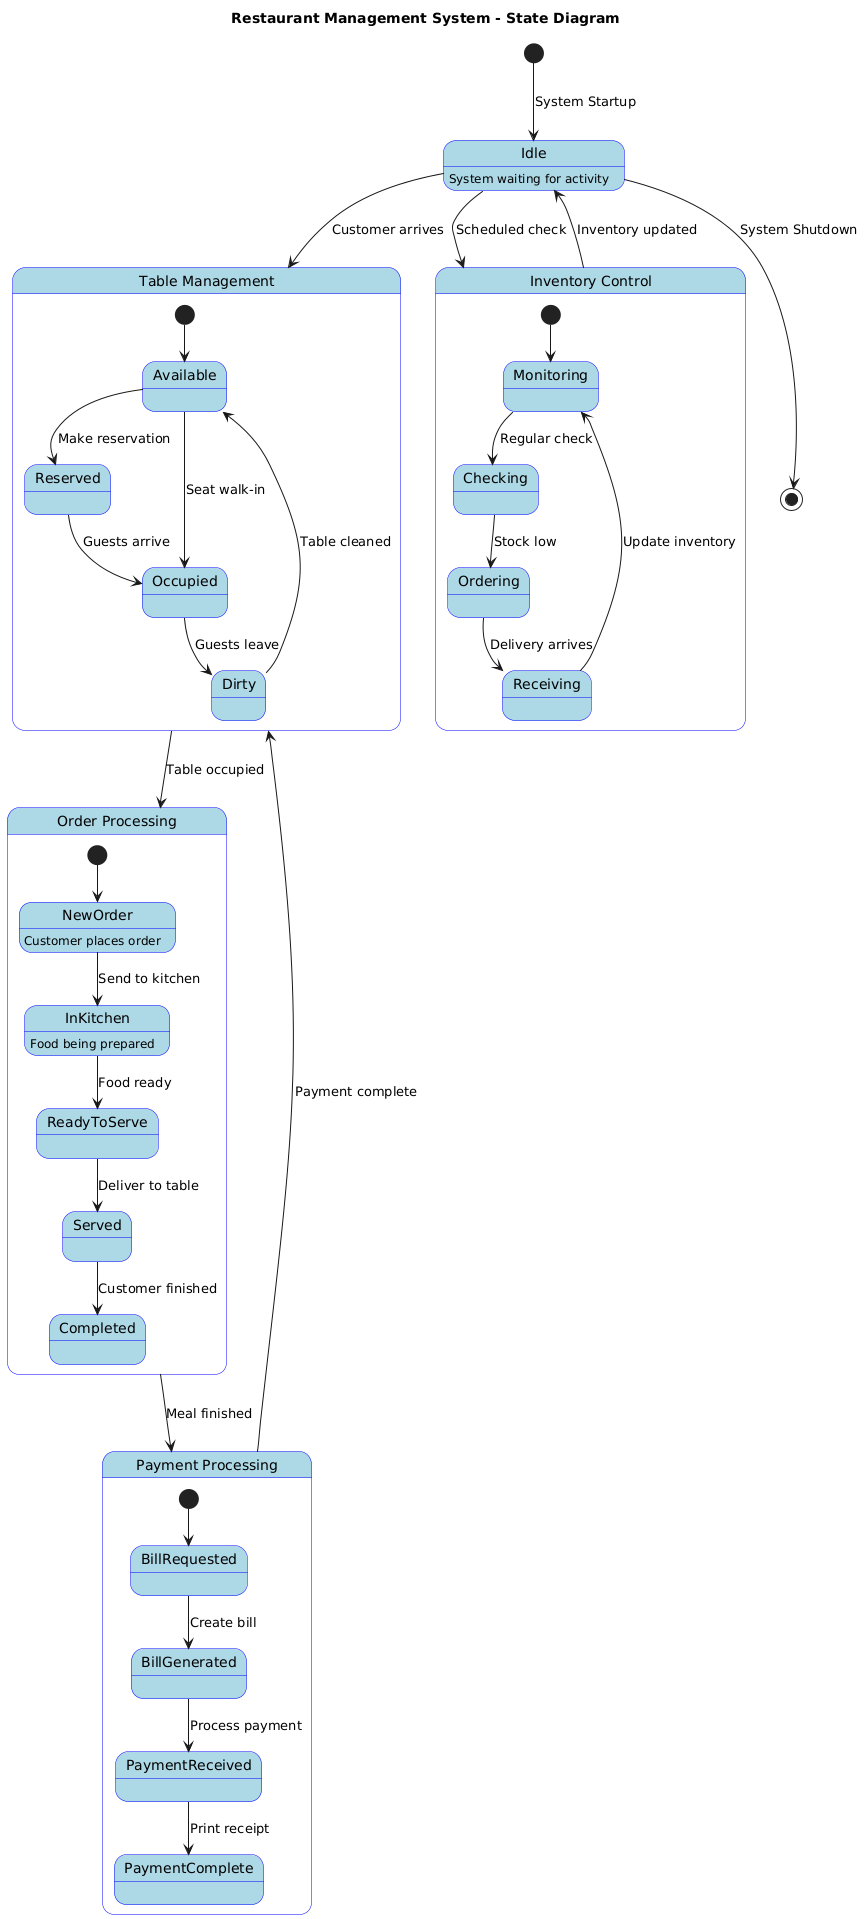

The diagram above was rendered by PlantUML. Its source (embedded in the PNG):
@startuml
skinparam State {
  BackgroundColor LightBlue
  BorderColor Blue
  FontColor Black
}

title Restaurant Management System - State Diagram

[*] --> Idle : System Startup

state Idle : System waiting for activity

state "Order Processing" as OrderProcessing {
  [*] --> NewOrder
  NewOrder : Customer places order
  NewOrder --> InKitchen : Send to kitchen
  InKitchen : Food being prepared
  InKitchen --> ReadyToServe : Food ready
  ReadyToServe --> Served : Deliver to table
  Served --> Completed : Customer finished
}

state "Table Management" as TableManagement {
  [*] --> Available
  Available --> Reserved : Make reservation
  Available --> Occupied : Seat walk-in
  Reserved --> Occupied : Guests arrive
  Occupied --> Dirty : Guests leave
  Dirty --> Available : Table cleaned
}

state "Payment Processing" as PaymentProcessing {
  [*] --> BillRequested
  BillRequested --> BillGenerated : Create bill
  BillGenerated --> PaymentReceived : Process payment
  PaymentReceived --> PaymentComplete : Print receipt
}

state "Inventory Control" as InventoryControl {
  [*] --> Monitoring
  Monitoring --> Checking : Regular check
  Checking --> Ordering : Stock low
  Ordering --> Receiving : Delivery arrives
  Receiving --> Monitoring : Update inventory
}

' Main transitions between states
Idle --> TableManagement : Customer arrives
TableManagement --> OrderProcessing : Table occupied
OrderProcessing --> PaymentProcessing : Meal finished
PaymentProcessing --> TableManagement : Payment complete
Idle --> InventoryControl : Scheduled check
InventoryControl --> Idle : Inventory updated

Idle --> [*] : System Shutdown
@enduml